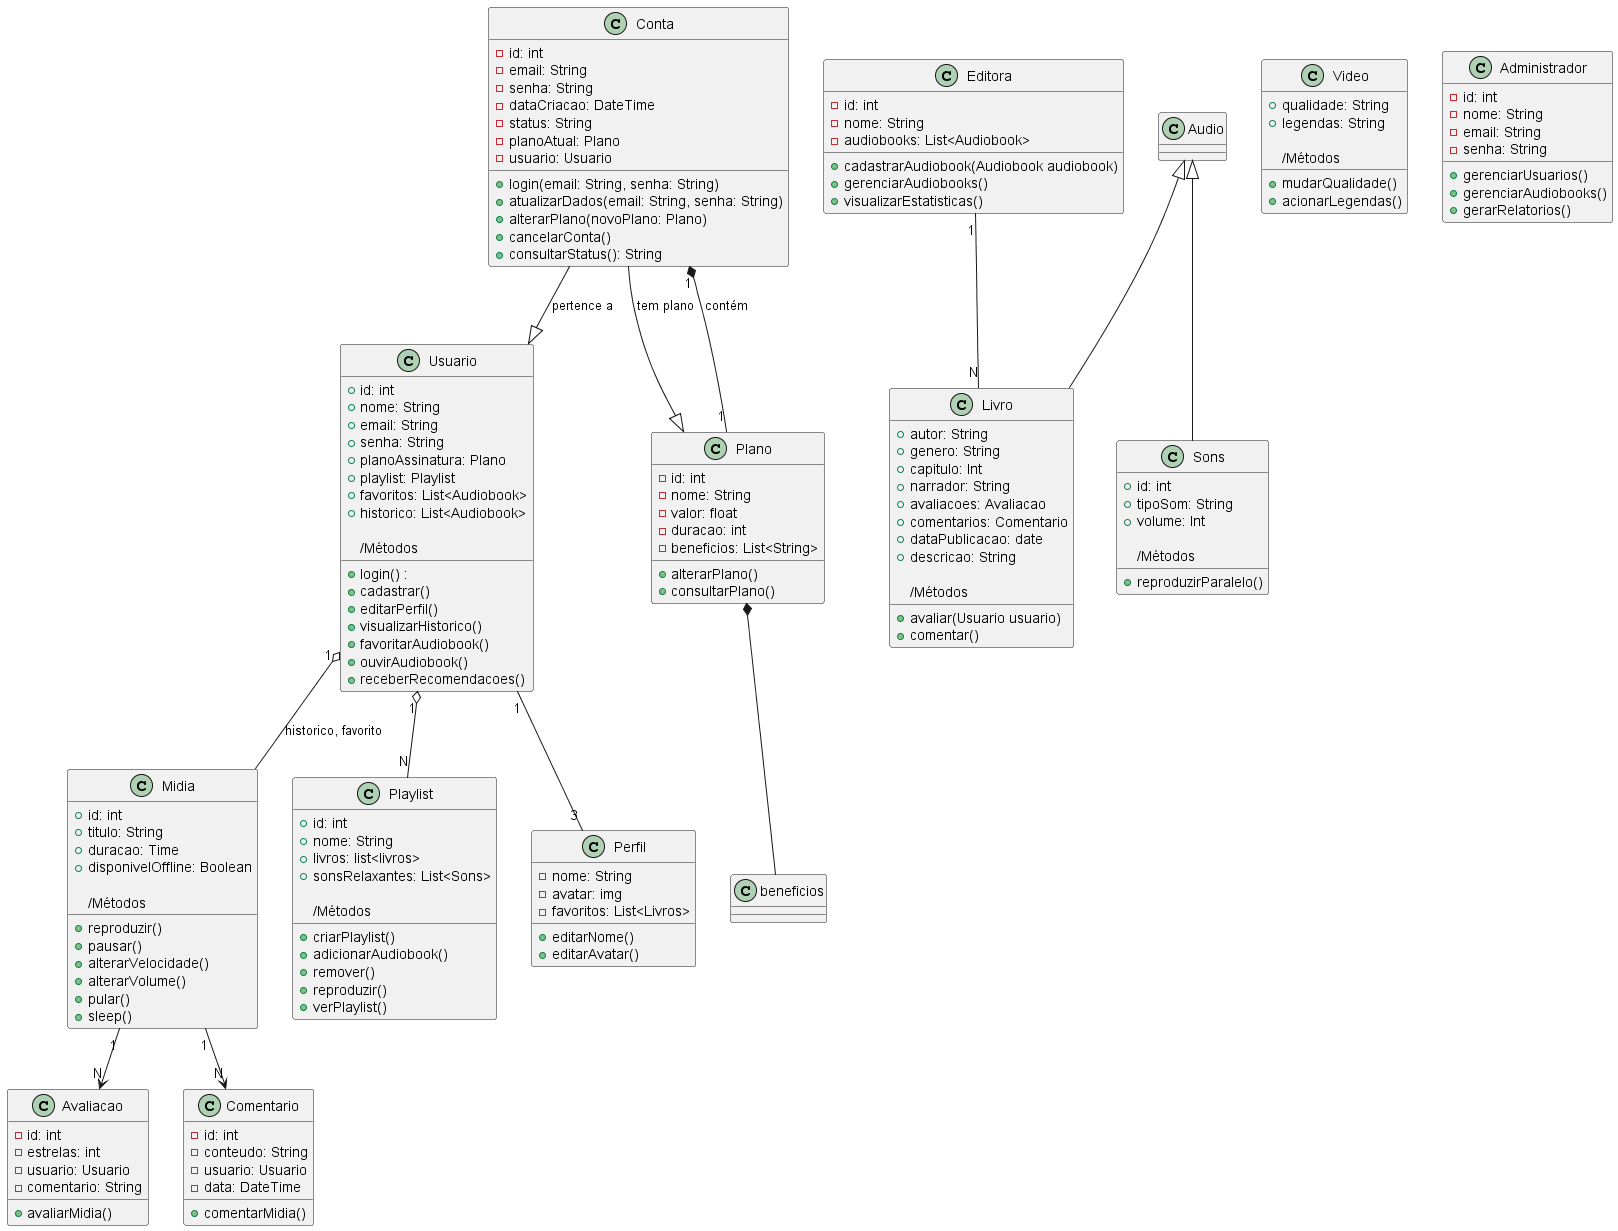

The diagram above was rendered by PlantUML. Its source (embedded in the PNG):
@startuml eve-audiobooks

class Usuario{
    +  id: int
    + nome: String
    + email: String
    + senha: String
    + planoAssinatura: Plano
    + playlist: Playlist
    + favoritos: List<Audiobook>
    + historico: List<Audiobook>

/Métodos
    + login() : 
    + cadastrar()
    + editarPerfil()
    + visualizarHistorico()
    + favoritarAudiobook()
    + ouvirAudiobook()
    + receberRecomendacoes()

}
class Midia{
    + id: int
    + titulo: String
    + duracao: Time
    + disponivelOffline: Boolean

    /Métodos
    + reproduzir()
    + pausar()
    + alterarVelocidade()
    + alterarVolume()
    + pular()
    + sleep()
}
class Livro{
    + autor: String
    + genero: String
    + capitulo: Int
    + narrador: String
    + avaliacoes: Avaliacao
    + comentarios: Comentario
    + dataPublicacao: date
    + descricao: String

    /Métodos
    + avaliar(Usuario usuario)
    + comentar()
}
class Sons{
    + id: int
    + tipoSom: String
    + volume: Int

    /Métodos
    + reproduzirParalelo()
}
class Video{
    + qualidade: String
    + legendas: String

    /Métodos
    + mudarQualidade()
    + acionarLegendas()
}
class Playlist{
    + id: int
    + nome: String
    + livros: list<livros>
    + sonsRelaxantes: List<Sons>

    /Métodos
    + criarPlaylist()
    + adicionarAudiobook()
    + remover()
    + reproduzir()
    + verPlaylist()
}
class Conta{
    - id: int
    - email: String
    - senha: String
    - dataCriacao: DateTime
    - status: String
    - planoAtual: Plano
    - usuario: Usuario

    + login(email: String, senha: String)
    + atualizarDados(email: String, senha: String)
    + alterarPlano(novoPlano: Plano)
    + cancelarConta()
    + consultarStatus(): String
}
class Avaliacao{
    - id: int
    - estrelas: int
    - usuario: Usuario
    - comentario: String

    + avaliarMidia()
}
class Comentario{
    - id: int
    - conteudo: String
    - usuario: Usuario
    - data: DateTime

    + comentarMidia()
}
class Plano{
    - id: int
    - nome: String
    - valor: float
    - duracao: int
    - beneficios: List<String>

    + alterarPlano()
    + consultarPlano()
}
class Administrador{
    - id: int
    - nome: String
    - email: String
    - senha: String

    + gerenciarUsuarios()
    + gerenciarAudiobooks()
    + gerarRelatorios()
}
class Editora{
    - id: int
    - nome: String
    - audiobooks: List<Audiobook>

    + cadastrarAudiobook(Audiobook audiobook)
    + gerenciarAudiobooks()
    + visualizarEstatisticas()
}
class Perfil{
    - nome: String
    - avatar: img
    - favoritos: List<Livros>

    + editarNome()
    + editarAvatar()
}
Audio <|-- Livro
Audio <|-- Sons
Conta --|> Usuario : "pertence a"
Conta --|> Plano : "tem plano"


Usuario "1" o-- "N" Playlist
Usuario "1" -- "3" Perfil 
Usuario "1" o-- Midia : historico, favorito
Editora "1" -- "N" Livro
Midia "1" --> "N" Avaliacao
Midia "1" --> "N" Comentario
Plano *-- beneficios
Conta "1" *-- "1" Plano : contém

@enduml